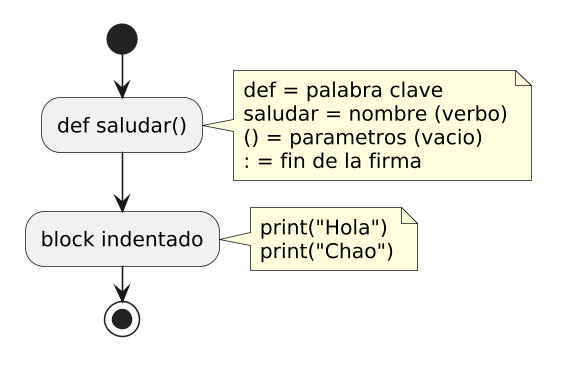

The diagram above was rendered by PlantUML. Its source (embedded in the PNG):
@startuml
skinparam backgroundColor white
skinparam defaultFontSize 13
skinparam dpi 150
skinparam defaultFontName Arial
start
:def saludar();
note right
  def = palabra clave
  saludar = nombre (verbo)
  () = parametros (vacio)
  : = fin de la firma
end note
:block indentado;
note right
  print("Hola")
  print("Chao")
end note
stop
@enduml